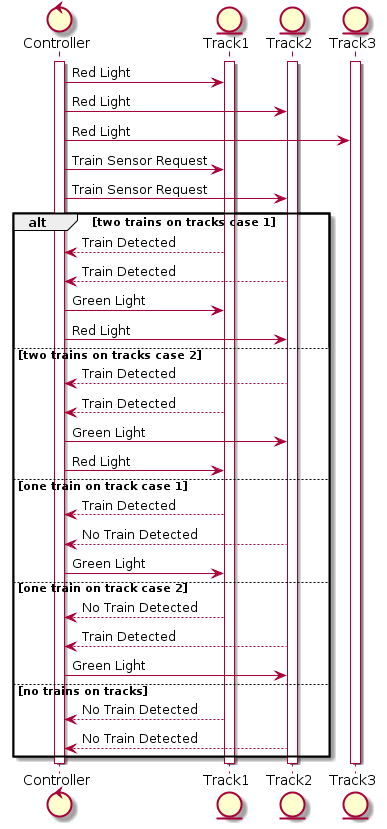

The diagram above was rendered by PlantUML. Its source (embedded in the PNG):
@startuml
control Controller
entity Track1
entity Track2
entity Track3
activate Controller
activate Track1
activate Track2
activate Track3

Controller->Track1: Red Light
Controller->Track2: Red Light
Controller->Track3: Red Light
Controller->Track1: Train Sensor Request
Controller->Track2: Train Sensor Request

alt two trains on tracks case 1
Controller<--Track1: Train Detected
Controller<--Track2: Train Detected
Controller->Track1: Green Light
Controller->Track2: Red Light

else two trains on tracks case 2
Controller<--Track2: Train Detected
Controller<--Track1: Train Detected
Controller->Track2: Green Light
Controller->Track1: Red Light

else one train on track case 1
Controller<--Track1: Train Detected
Controller<--Track2: No Train Detected
Controller->Track1: Green Light

else one train on track case 2
Controller<--Track1: No Train Detected
Controller<--Track2: Train Detected
Controller->Track2: Green Light

else no trains on tracks
Controller<--Track1: No Train Detected
Controller<--Track2: No Train Detected
end

deactivate Controller
deactivate Track1
deactivate Track2
deactivate Track3
@enduml